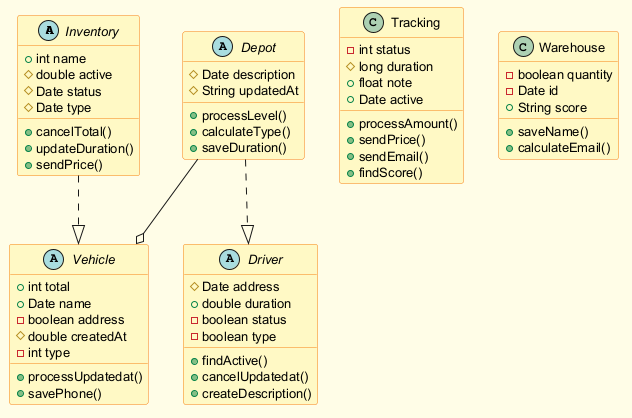

The diagram above was rendered by PlantUML. Its source (embedded in the PNG):
@startuml
skinparam backgroundColor #FFFDE7
skinparam classBackgroundColor #FFF9C4
skinparam classBorderColor #F57F17
skinparam defaultFontSize 13
abstract class Inventory {
  +int name
  #double active
  #Date status
  #Date type
  +cancelTotal()
  +updateDuration()
  +sendPrice()
}
class Tracking {
  -int status
  #long duration
  +float note
  +Date active
  +processAmount()
  +sendPrice()
  +sendEmail()
  +findScore()
}
abstract class Depot {
  #Date description
  #String updatedAt
  +processLevel()
  +calculateType()
  +saveDuration()
}
class Warehouse {
  -boolean quantity
  -Date id
  +String score
  +saveName()
  +calculateEmail()
}
abstract class Vehicle {
  +int total
  +Date name
  -boolean address
  #double createdAt
  -int type
  +processUpdatedat()
  +savePhone()
}
abstract class Driver {
  #Date address
  +double duration
  -boolean status
  -boolean type
  +findActive()
  +cancelUpdatedat()
  +createDescription()
}
Depot ..|> Driver
Depot --o Vehicle
Inventory ..|> Vehicle
@enduml